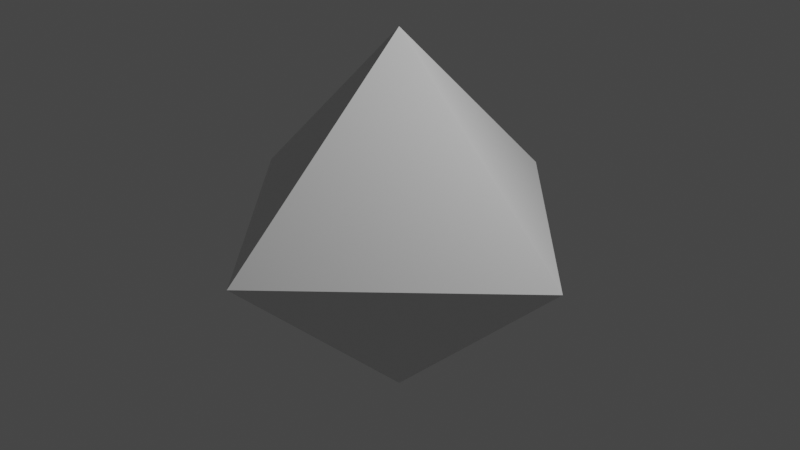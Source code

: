 # Source: gem.blend  (saved by Blender 2.93.20; exported with 4.5.12 LTS)
import bpy
from mathutils import Matrix  # noqa: F401  (used for matrix-valued properties, if any)

bpy.ops.wm.read_factory_settings(use_empty=True)
scene = bpy.context.scene
scene.name = 'Scene'

# ---- collections
col_collection = bpy.data.collections.new('Collection'); scene.collection.children.link(col_collection)

# ---- materials (node trees are filled in below, after node groups)
mat_material = bpy.data.materials.new('Material')
mat_material.alpha_threshold = 0.0
mat_material.use_transparent_shadow = False
mat_material.line_color = (0.0, 0.0, 0.0, 1.0)

# ---- material node trees
mat_material.use_nodes = True; mat_material.node_tree.nodes.clear()
_N = mat_material.node_tree.nodes; _L = mat_material.node_tree.links
n0 = _N.new('ShaderNodeOutputMaterial'); n0.name = 'Material Output'; n0.location = (300, 300)
n1 = _N.new('ShaderNodeBsdfPrincipled'); n1.name = 'Principled BSDF'; n1.location = (10, 300)
n1.distribution = 'GGX'
n1.subsurface_method = 'BURLEY'
n1.inputs[2].default_value = 0.4
n1.inputs[3].default_value = 1.45
n1.inputs[27].default_value = (0.0, 0.0, 0.0, 1.0)
n1.inputs[28].default_value = 1.0
_L.new(n1.outputs[0], n0.inputs[0])
n0.is_active_output = True

# ---- world
world_world = bpy.data.worlds.new('World'); scene.world = world_world
world_world.use_nodes = True; world_world.node_tree.nodes.clear()
_N = world_world.node_tree.nodes; _L = world_world.node_tree.links
n0 = _N.new('ShaderNodeOutputWorld'); n0.name = 'World Output'; n0.location = (300, 300)
n1 = _N.new('ShaderNodeBackground'); n1.name = 'Background'; n1.location = (10, 300)
n1.inputs[0].default_value = (0.05088, 0.05088, 0.05088, 1.0)
_L.new(n1.outputs[0], n0.inputs[0])
n0.is_active_output = True
world_world.color = (0.05088, 0.05088, 0.05088)
world_world.use_sun_shadow = False
world_world.sun_shadow_jitter_overblur = 0.0

# ---- cameras
cam_camera = bpy.data.cameras.new('Camera')
cam_camera.clip_end = 100.0
cam_camera.ortho_scale = 7.314

# ---- lights
light_light = bpy.data.lights.new('Light', 'POINT')
light_light.transmission_factor = 0.0
light_light.energy = 1000.0
light_light.shadow_soft_size = 0.1
light_light.shadow_maximum_resolution = 0.006
light_light.use_absolute_resolution = True

# ---- meshes
me_cube = bpy.data.meshes.new('Cube')
me_cube.from_pydata([(0.0, -1.49e-08, 2.0), (0.0, -1.49e-08, -2.0), (2.121, 8.941e-08, 0.0), (-2.121, -8.941e-08, 0.0), (8.941e-08, -2.121, 0.0), (-8.941e-08, 2.121, 0.0)], [], [(4, 0, 3), (3, 0, 5), (2, 0, 4), (5, 0, 2), (1, 5, 2), (1, 2, 4), (1, 3, 5), (1, 4, 3)])
_uv = me_cube.uv_layers.new(name='UVMap')
_uv.uv.foreach_set('vector', [0.5, 0.75, 0.625, 1.0, 0.5, 1.0, 0.5, 0.0, 0.625, 0.25, 0.5, 0.25, 0.5, 0.5, 0.625, 0.75, 0.5, 0.75, 0.5, 0.25, 0.625, 0.5, 0.5, 0.5, 0.375, 0.25, 0.5, 0.25, 0.5, 0.5, 0.375, 0.5, 0.5, 0.5, 0.5, 0.75, 0.375, 0.0, 0.5, 0.0, 0.5, 0.25, 0.375, 0.75, 0.5, 0.75, 0.5, 1.0])
me_cube.materials.append(mat_material)
me_cube.use_remesh_preserve_volume = False
me_cube.use_remesh_preserve_attributes = False
me_cube.use_mirror_vertex_groups = False
me_cube.update()

# ---- objects
ob_cube = bpy.data.objects.new('Cube', me_cube)
ob_light = bpy.data.objects.new('Light', light_light)
ob_camera = bpy.data.objects.new('Camera', cam_camera)

# ---- transforms, parenting, visibility, modifiers, constraints
ob_cube.location = (0.0, 0.0, 0.0)
ob_cube.lock_rotations_4d = False
ob_cube.empty_display_type = 'ARROWS'
ob_cube.lineart.crease_threshold = 0.0
ob_light.location = (4.076, 1.005, 5.904)
ob_light.rotation_euler = (0.6503, 0.05522, 1.866)
ob_light.lock_rotations_4d = False
ob_light.empty_display_type = 'ARROWS'
ob_light.color = (0.0, 0.0, 0.0, 0.0)
ob_light.lineart.crease_threshold = 0.0
ob_camera.location = (7.359, -6.926, 4.958)
ob_camera.rotation_euler = (1.109, 0.0, 0.8149)
ob_camera.lock_rotations_4d = False
ob_camera.empty_display_type = 'ARROWS'
ob_camera.color = (0.0, 0.0, 0.0, 0.0)
ob_camera.display_type = 'WIRE'
ob_camera.lineart.crease_threshold = 0.0

# ---- collection membership
col_collection.objects.link(ob_cube)
col_collection.objects.link(ob_light)
col_collection.objects.link(ob_camera)

# ---- scene / render settings (as saved in the file)
scene.camera = ob_camera
scene.frame_start = 1; scene.frame_end = 250; scene.frame_set(1)
scene.render.engine = 'BLENDER_EEVEE_NEXT'
scene.cycles.use_denoising = False
scene.cycles.samples = 128
scene.cycles.sampling_pattern = 'TABULATED_SOBOL'
scene.cycles.use_adaptive_sampling = False
scene.cycles.use_light_tree = False
scene.view_settings.view_transform = 'Filmic'
bpy.context.view_layer.update()
